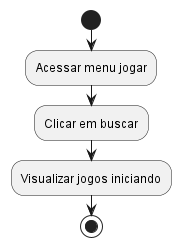

The diagram above was rendered by PlantUML. Its source (embedded in the PNG):
@startuml visualizar_jogos
start
:Acessar menu jogar;
:Clicar em buscar;
:Visualizar jogos iniciando;
stop
@enduml